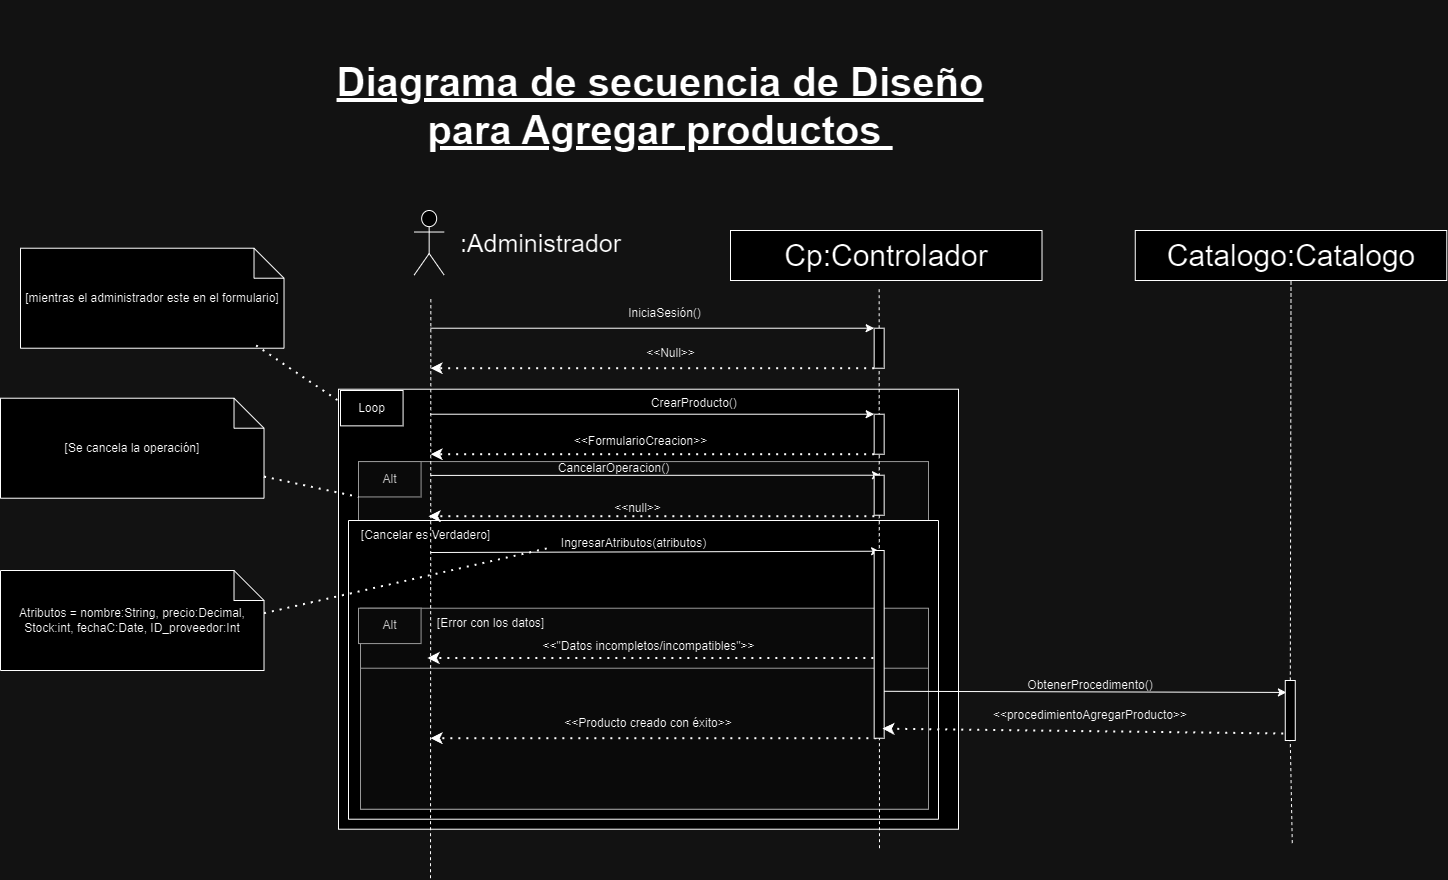

The diagram above was exported from draw.io. Its source (the exported page's mxGraphModel, read from the mxfile embedded in the PNG):
<mxGraphModel dx="-1642" dy="-6128" grid="1" gridSize="10" guides="1" tooltips="1" connect="1" arrows="1" fold="1" page="1" pageScale="1" pageWidth="827" pageHeight="1169" math="0" shadow="0">
  <root>
    <mxCell id="0" />
    <mxCell id="1" parent="0" />
    <mxCell id="13MX7iWmSRfz8cy5cg6i-2010" value="Cp:Controlador" style="rounded=0;whiteSpace=wrap;html=1;fontSize=30;" vertex="1" parent="1">
      <mxGeometry x="4670" y="8370" width="311.5" height="50" as="geometry" />
    </mxCell>
    <mxCell id="13MX7iWmSRfz8cy5cg6i-2011" value="" style="group" connectable="0" vertex="1" parent="1">
      <mxGeometry x="4298" y="8618.72" width="600" height="350" as="geometry" />
    </mxCell>
    <mxCell id="13MX7iWmSRfz8cy5cg6i-2012" value=" " style="rounded=0;whiteSpace=wrap;html=1;" vertex="1" parent="13MX7iWmSRfz8cy5cg6i-2011">
      <mxGeometry x="-20" y="-90" width="620" height="440" as="geometry" />
    </mxCell>
    <mxCell id="13MX7iWmSRfz8cy5cg6i-2013" value="" style="rounded=0;whiteSpace=wrap;html=1;fillColor=#f5f5f5;fontColor=#333333;strokeColor=#666666;" vertex="1" parent="13MX7iWmSRfz8cy5cg6i-2011">
      <mxGeometry y="-17.642857142857146" width="570" height="58.92857142857143" as="geometry" />
    </mxCell>
    <mxCell id="13MX7iWmSRfz8cy5cg6i-2014" value="Alt" style="rounded=0;whiteSpace=wrap;html=1;fillColor=#f5f5f5;fontColor=#333333;strokeColor=#666666;" vertex="1" parent="13MX7iWmSRfz8cy5cg6i-2011">
      <mxGeometry y="-17.642857142857146" width="62.58109090909091" height="35.357142857142854" as="geometry" />
    </mxCell>
    <mxCell id="13MX7iWmSRfz8cy5cg6i-2015" value="CancelarOperacion()" style="text;html=1;align=center;verticalAlign=middle;resizable=0;points=[];autosize=1;strokeColor=none;fillColor=none;" vertex="1" parent="13MX7iWmSRfz8cy5cg6i-2011">
      <mxGeometry x="190" y="-26" width="130" height="30" as="geometry" />
    </mxCell>
    <mxCell id="13MX7iWmSRfz8cy5cg6i-2016" value="" style="endArrow=classic;dashed=1;html=1;dashPattern=1 3;strokeWidth=2;rounded=0;endFill=1;exitX=0;exitY=1;exitDx=0;exitDy=0;" edge="1" parent="13MX7iWmSRfz8cy5cg6i-2011">
      <mxGeometry width="50" height="50" relative="1" as="geometry">
        <mxPoint x="515.8600000000006" y="36.99571428571426" as="sourcePoint" />
        <mxPoint x="69.99618181818187" y="36.99571428571426" as="targetPoint" />
      </mxGeometry>
    </mxCell>
    <mxCell id="13MX7iWmSRfz8cy5cg6i-2017" value="&amp;lt;&amp;lt;null&amp;gt;&amp;gt;" style="text;html=1;align=center;verticalAlign=middle;resizable=0;points=[];autosize=1;strokeColor=none;fillColor=none;" vertex="1" parent="13MX7iWmSRfz8cy5cg6i-2011">
      <mxGeometry x="244" y="14" width="70" height="30" as="geometry" />
    </mxCell>
    <mxCell id="13MX7iWmSRfz8cy5cg6i-2018" value="" style="rounded=0;whiteSpace=wrap;html=1;fillColor=#f5f5f5;fontColor=#333333;strokeColor=#666666;" vertex="1" parent="13MX7iWmSRfz8cy5cg6i-2011">
      <mxGeometry x="2" y="129" width="568" height="201" as="geometry" />
    </mxCell>
    <mxCell id="13MX7iWmSRfz8cy5cg6i-2019" value="&amp;lt;&amp;lt;&quot;Datos incompletos/incompatibles&quot;&amp;gt;&amp;gt;" style="text;html=1;align=center;verticalAlign=middle;resizable=0;points=[];autosize=1;strokeColor=none;fillColor=none;" vertex="1" parent="13MX7iWmSRfz8cy5cg6i-2011">
      <mxGeometry x="170" y="152.42857142857142" width="240" height="30" as="geometry" />
    </mxCell>
    <mxCell id="13MX7iWmSRfz8cy5cg6i-2020" value="" style="endArrow=classic;dashed=1;html=1;dashPattern=1 3;strokeWidth=2;rounded=0;endFill=1;exitX=0;exitY=1;exitDx=0;exitDy=0;" edge="1" parent="13MX7iWmSRfz8cy5cg6i-2011">
      <mxGeometry width="50" height="50" relative="1" as="geometry">
        <mxPoint x="514.8600000000004" y="178.78571428571428" as="sourcePoint" />
        <mxPoint x="68.99618181818182" y="178.78571428571428" as="targetPoint" />
      </mxGeometry>
    </mxCell>
    <mxCell id="13MX7iWmSRfz8cy5cg6i-2021" value="Alt" style="rounded=0;whiteSpace=wrap;html=1;fillColor=#f5f5f5;fontColor=#333333;strokeColor=#666666;" vertex="1" parent="13MX7iWmSRfz8cy5cg6i-2011">
      <mxGeometry y="128.99714285714253" width="62.58109090909091" height="35.357142857142854" as="geometry" />
    </mxCell>
    <mxCell id="13MX7iWmSRfz8cy5cg6i-2022" value="" style="rounded=0;whiteSpace=wrap;html=1;fillColor=#f5f5f5;fontColor=#333333;strokeColor=#666666;" vertex="1" parent="13MX7iWmSRfz8cy5cg6i-2011">
      <mxGeometry x="2" y="189" width="568" height="141" as="geometry" />
    </mxCell>
    <mxCell id="13MX7iWmSRfz8cy5cg6i-2023" value="" style="endArrow=classic;dashed=1;html=1;dashPattern=1 3;strokeWidth=2;rounded=0;endFill=1;exitX=0;exitY=1;exitDx=0;exitDy=0;" edge="1" parent="13MX7iWmSRfz8cy5cg6i-2011">
      <mxGeometry width="50" height="50" relative="1" as="geometry">
        <mxPoint x="517.8600000000006" y="258.9957142857138" as="sourcePoint" />
        <mxPoint x="71.99618181818187" y="258.9957142857138" as="targetPoint" />
      </mxGeometry>
    </mxCell>
    <mxCell id="13MX7iWmSRfz8cy5cg6i-2024" value="&amp;lt;&amp;lt;Producto creado con éxito&amp;gt;&amp;gt;" style="text;html=1;align=center;verticalAlign=middle;whiteSpace=wrap;rounded=0;" vertex="1" parent="13MX7iWmSRfz8cy5cg6i-2011">
      <mxGeometry x="180" y="229" width="220" height="30" as="geometry" />
    </mxCell>
    <mxCell id="13MX7iWmSRfz8cy5cg6i-2025" value="[Error con los datos]" style="text;html=1;align=center;verticalAlign=middle;resizable=0;points=[];autosize=1;strokeColor=none;fillColor=none;" vertex="1" parent="13MX7iWmSRfz8cy5cg6i-2011">
      <mxGeometry x="67" y="129" width="130" height="30" as="geometry" />
    </mxCell>
    <mxCell id="13MX7iWmSRfz8cy5cg6i-2026" value="Loop" style="rounded=0;whiteSpace=wrap;html=1;" vertex="1" parent="13MX7iWmSRfz8cy5cg6i-2011">
      <mxGeometry x="-18" y="-88.7199999999998" width="62.58109090909091" height="35.357142857142854" as="geometry" />
    </mxCell>
    <mxCell id="13MX7iWmSRfz8cy5cg6i-2027" value="" style="endArrow=classic;html=1;rounded=0;entryX=0;entryY=0;entryDx=0;entryDy=0;" edge="1" parent="13MX7iWmSRfz8cy5cg6i-2011">
      <mxGeometry width="50" height="50" relative="1" as="geometry">
        <mxPoint x="72" y="73.2800000000002" as="sourcePoint" />
        <mxPoint x="521.0800000000003" y="71.99857142857141" as="targetPoint" />
      </mxGeometry>
    </mxCell>
    <mxCell id="13MX7iWmSRfz8cy5cg6i-2028" value="[Cancelar es Verdadero]" style="text;html=1;align=center;verticalAlign=middle;resizable=0;points=[];autosize=1;strokeColor=none;fillColor=none;" vertex="1" parent="13MX7iWmSRfz8cy5cg6i-2011">
      <mxGeometry x="-8" y="41.28" width="150" height="30" as="geometry" />
    </mxCell>
    <mxCell id="13MX7iWmSRfz8cy5cg6i-2029" value="IngresarAtributos(atributos)" style="text;html=1;align=center;verticalAlign=middle;resizable=0;points=[];autosize=1;strokeColor=none;fillColor=none;" vertex="1" parent="13MX7iWmSRfz8cy5cg6i-2011">
      <mxGeometry x="190.0036363636364" y="49.071428571428584" width="170" height="30" as="geometry" />
    </mxCell>
    <mxCell id="13MX7iWmSRfz8cy5cg6i-2030" value="" style="swimlane;startSize=0;" vertex="1" parent="13MX7iWmSRfz8cy5cg6i-2011">
      <mxGeometry x="-10" y="41.28" width="590" height="298.72" as="geometry" />
    </mxCell>
    <mxCell id="13MX7iWmSRfz8cy5cg6i-2031" value="" style="shape=umlActor;verticalLabelPosition=bottom;verticalAlign=top;html=1;outlineConnect=0;fontSize=30;" vertex="1" parent="1">
      <mxGeometry x="4353.66" y="8350" width="30" height="64.57" as="geometry" />
    </mxCell>
    <mxCell id="13MX7iWmSRfz8cy5cg6i-2032" value="" style="endArrow=none;html=1;rounded=0;dashed=1;entryX=0.5;entryY=1;entryDx=0;entryDy=0;fontSize=30;" edge="1" parent="1" source="13MX7iWmSRfz8cy5cg6i-2036">
      <mxGeometry width="50" height="50" relative="1" as="geometry">
        <mxPoint x="4813.66" y="9147.720000000001" as="sourcePoint" />
        <mxPoint x="4818.66" y="8425.72" as="targetPoint" />
      </mxGeometry>
    </mxCell>
    <mxCell id="13MX7iWmSRfz8cy5cg6i-2033" value="" style="endArrow=classic;html=1;rounded=0;entryX=0;entryY=0;entryDx=0;entryDy=0;" edge="1" parent="1" target="13MX7iWmSRfz8cy5cg6i-2036">
      <mxGeometry width="50" height="50" relative="1" as="geometry">
        <mxPoint x="4370" y="8467.72" as="sourcePoint" />
        <mxPoint x="4813.66" y="8467.72" as="targetPoint" />
      </mxGeometry>
    </mxCell>
    <mxCell id="13MX7iWmSRfz8cy5cg6i-2034" value="" style="endArrow=classic;dashed=1;html=1;dashPattern=1 3;strokeWidth=2;rounded=0;endFill=1;exitX=0;exitY=1;exitDx=0;exitDy=0;" edge="1" parent="1" source="13MX7iWmSRfz8cy5cg6i-2036">
      <mxGeometry width="50" height="50" relative="1" as="geometry">
        <mxPoint x="4803.66" y="8517.72" as="sourcePoint" />
        <mxPoint x="4370" y="8507.72" as="targetPoint" />
      </mxGeometry>
    </mxCell>
    <mxCell id="13MX7iWmSRfz8cy5cg6i-2035" value="" style="endArrow=none;html=1;rounded=0;dashed=1;entryX=0.5;entryY=1;entryDx=0;entryDy=0;fontSize=30;" edge="1" parent="1" target="13MX7iWmSRfz8cy5cg6i-2036">
      <mxGeometry width="50" height="50" relative="1" as="geometry">
        <mxPoint x="4819" y="8987.720000000001" as="sourcePoint" />
        <mxPoint x="4818.66" y="8425.72" as="targetPoint" />
      </mxGeometry>
    </mxCell>
    <mxCell id="13MX7iWmSRfz8cy5cg6i-2036" value="" style="rounded=0;whiteSpace=wrap;html=1;" vertex="1" parent="1">
      <mxGeometry x="4813.66" y="8467.72" width="10" height="40" as="geometry" />
    </mxCell>
    <mxCell id="13MX7iWmSRfz8cy5cg6i-2037" value="&lt;font style=&quot;font-size: 25px;&quot;&gt;:Administrador&lt;/font&gt;" style="text;html=1;align=center;verticalAlign=middle;resizable=0;points=[];autosize=1;strokeColor=none;fillColor=none;" vertex="1" parent="1">
      <mxGeometry x="4390" y="8362.29" width="180" height="40" as="geometry" />
    </mxCell>
    <mxCell id="13MX7iWmSRfz8cy5cg6i-2038" value="IniciaSesión()" style="text;html=1;align=center;verticalAlign=middle;resizable=0;points=[];autosize=1;strokeColor=none;fillColor=none;" vertex="1" parent="1">
      <mxGeometry x="4553.66" y="8437.72" width="100" height="30" as="geometry" />
    </mxCell>
    <mxCell id="13MX7iWmSRfz8cy5cg6i-2039" value="" style="endArrow=classic;html=1;rounded=0;entryX=0;entryY=0;entryDx=0;entryDy=0;" edge="1" parent="1" target="13MX7iWmSRfz8cy5cg6i-2042">
      <mxGeometry width="50" height="50" relative="1" as="geometry">
        <mxPoint x="4370" y="8553.72" as="sourcePoint" />
        <mxPoint x="4808.66" y="8553.72" as="targetPoint" />
      </mxGeometry>
    </mxCell>
    <mxCell id="13MX7iWmSRfz8cy5cg6i-2040" value="CrearProducto()&amp;nbsp;" style="text;html=1;align=center;verticalAlign=middle;resizable=0;points=[];autosize=1;strokeColor=none;fillColor=none;" vertex="1" parent="1">
      <mxGeometry x="4580" y="8527.72" width="110" height="30" as="geometry" />
    </mxCell>
    <mxCell id="13MX7iWmSRfz8cy5cg6i-2041" value="" style="endArrow=classic;dashed=1;html=1;dashPattern=1 3;strokeWidth=2;rounded=0;endFill=1;exitX=0;exitY=1;exitDx=0;exitDy=0;" edge="1" parent="1" source="13MX7iWmSRfz8cy5cg6i-2042">
      <mxGeometry width="50" height="50" relative="1" as="geometry">
        <mxPoint x="4798.66" y="8603.72" as="sourcePoint" />
        <mxPoint x="4370" y="8593.72" as="targetPoint" />
      </mxGeometry>
    </mxCell>
    <mxCell id="13MX7iWmSRfz8cy5cg6i-2042" value="" style="rounded=0;whiteSpace=wrap;html=1;" vertex="1" parent="1">
      <mxGeometry x="4813.66" y="8553.72" width="10" height="40" as="geometry" />
    </mxCell>
    <mxCell id="13MX7iWmSRfz8cy5cg6i-2043" value="" style="endArrow=none;html=1;rounded=0;dashed=1;entryX=0.5;entryY=1;entryDx=0;entryDy=0;fontSize=30;" edge="1" parent="1">
      <mxGeometry width="50" height="50" relative="1" as="geometry">
        <mxPoint x="4370" y="9017.720000000001" as="sourcePoint" />
        <mxPoint x="4370.34" y="8437.72" as="targetPoint" />
      </mxGeometry>
    </mxCell>
    <mxCell id="13MX7iWmSRfz8cy5cg6i-2044" value="&amp;lt;&amp;lt;Null&amp;gt;&amp;gt;" style="text;html=1;align=center;verticalAlign=middle;resizable=0;points=[];autosize=1;strokeColor=none;fillColor=none;" vertex="1" parent="1">
      <mxGeometry x="4575" y="8477.72" width="70" height="30" as="geometry" />
    </mxCell>
    <mxCell id="13MX7iWmSRfz8cy5cg6i-2045" value="&amp;lt;&amp;lt;FormularioCreacion&amp;gt;&amp;gt;" style="text;html=1;align=center;verticalAlign=middle;resizable=0;points=[];autosize=1;strokeColor=none;fillColor=none;" vertex="1" parent="1">
      <mxGeometry x="4500" y="8565.72" width="160" height="30" as="geometry" />
    </mxCell>
    <mxCell id="13MX7iWmSRfz8cy5cg6i-2046" value="" style="endArrow=none;dashed=1;html=1;dashPattern=1 3;strokeWidth=2;rounded=0;exitX=0;exitY=0;exitDx=263.51;exitDy=65;exitPerimeter=0;entryX=0.005;entryY=0.651;entryDx=0;entryDy=0;entryPerimeter=0;" edge="1" parent="1" target="13MX7iWmSRfz8cy5cg6i-2029">
      <mxGeometry width="50" height="50" relative="1" as="geometry">
        <mxPoint x="4203.509999999999" y="8752.72" as="sourcePoint" />
        <mxPoint x="4400" y="8737.72" as="targetPoint" />
      </mxGeometry>
    </mxCell>
    <mxCell id="13MX7iWmSRfz8cy5cg6i-2047" value="" style="rounded=0;whiteSpace=wrap;html=1;" vertex="1" parent="1">
      <mxGeometry x="4813.66" y="8690" width="10" height="187.72" as="geometry" />
    </mxCell>
    <mxCell id="13MX7iWmSRfz8cy5cg6i-2048" value="" style="endArrow=classic;html=1;rounded=0;exitX=0;exitY=0.25;exitDx=0;exitDy=0;" edge="1" parent="1">
      <mxGeometry width="50" height="50" relative="1" as="geometry">
        <mxPoint x="4370" y="8614.916428571429" as="sourcePoint" />
        <mxPoint x="4820" y="8614.72" as="targetPoint" />
      </mxGeometry>
    </mxCell>
    <mxCell id="13MX7iWmSRfz8cy5cg6i-2049" value="" style="rounded=0;whiteSpace=wrap;html=1;" vertex="1" parent="1">
      <mxGeometry x="4813.66" y="8614.72" width="10" height="40" as="geometry" />
    </mxCell>
    <mxCell id="13MX7iWmSRfz8cy5cg6i-2050" value="[Se cancela la operación]" style="shape=note;whiteSpace=wrap;html=1;backgroundOutline=1;darkOpacity=0.05;" vertex="1" parent="1">
      <mxGeometry x="3940" y="8537.72" width="263.51" height="100" as="geometry" />
    </mxCell>
    <mxCell id="13MX7iWmSRfz8cy5cg6i-2051" value="" style="endArrow=none;dashed=1;html=1;dashPattern=1 3;strokeWidth=2;rounded=0;entryX=0;entryY=1;entryDx=0;entryDy=0;" edge="1" parent="1" source="13MX7iWmSRfz8cy5cg6i-2050" target="13MX7iWmSRfz8cy5cg6i-2014">
      <mxGeometry width="50" height="50" relative="1" as="geometry">
        <mxPoint x="4209" y="8837.720000000001" as="sourcePoint" />
        <mxPoint x="4480" y="8792.72" as="targetPoint" />
      </mxGeometry>
    </mxCell>
    <mxCell id="13MX7iWmSRfz8cy5cg6i-2052" value="[mientras el administrador este en el formulario]" style="shape=note;whiteSpace=wrap;html=1;backgroundOutline=1;darkOpacity=0.05;" vertex="1" parent="1">
      <mxGeometry x="3960" y="8387.72" width="263.51" height="100" as="geometry" />
    </mxCell>
    <mxCell id="13MX7iWmSRfz8cy5cg6i-2053" value="" style="endArrow=none;dashed=1;html=1;dashPattern=1 3;strokeWidth=2;rounded=0;exitX=0.894;exitY=0.972;exitDx=0;exitDy=0;exitPerimeter=0;" edge="1" parent="1" source="13MX7iWmSRfz8cy5cg6i-2052" target="13MX7iWmSRfz8cy5cg6i-2012">
      <mxGeometry width="50" height="50" relative="1" as="geometry">
        <mxPoint x="4180" y="8487.72" as="sourcePoint" />
        <mxPoint x="4295" y="8539.72" as="targetPoint" />
      </mxGeometry>
    </mxCell>
    <mxCell id="13MX7iWmSRfz8cy5cg6i-2054" value="Diagrama de secuencia de Diseño&lt;div&gt;para Agregar productos&amp;nbsp;&lt;br&gt;&lt;/div&gt;" style="text;strokeColor=none;align=center;fillColor=none;html=1;verticalAlign=middle;whiteSpace=wrap;rounded=0;fontStyle=5;fontSize=40;" vertex="1" parent="1">
      <mxGeometry x="4250" y="8140" width="700" height="210" as="geometry" />
    </mxCell>
    <mxCell id="13MX7iWmSRfz8cy5cg6i-2055" value="Catalogo:Catalogo" style="rounded=0;whiteSpace=wrap;html=1;fontSize=30;" vertex="1" parent="1">
      <mxGeometry x="5074.7699999999995" y="8370" width="311.5" height="50" as="geometry" />
    </mxCell>
    <mxCell id="13MX7iWmSRfz8cy5cg6i-2056" value="&amp;lt;&amp;lt;procedimientoAgregar&lt;span style=&quot;background-color: initial;&quot;&gt;Producto&amp;gt;&amp;gt;&lt;/span&gt;" style="text;strokeColor=none;align=center;fillColor=none;html=1;verticalAlign=middle;whiteSpace=wrap;rounded=0;" vertex="1" parent="1">
      <mxGeometry x="4929.999999999999" y="8840" width="200" height="30" as="geometry" />
    </mxCell>
    <mxCell id="13MX7iWmSRfz8cy5cg6i-2057" value="ObtenerProcedimento()" style="text;strokeColor=none;align=center;fillColor=none;html=1;verticalAlign=middle;whiteSpace=wrap;rounded=0;" vertex="1" parent="1">
      <mxGeometry x="4929.999999999999" y="8810" width="200" height="30" as="geometry" />
    </mxCell>
    <mxCell id="13MX7iWmSRfz8cy5cg6i-2058" value="" style="endArrow=none;html=1;rounded=0;dashed=1;entryX=0.5;entryY=1;entryDx=0;entryDy=0;fontSize=30;" edge="1" parent="1" source="13MX7iWmSRfz8cy5cg6i-2062" target="13MX7iWmSRfz8cy5cg6i-2055">
      <mxGeometry width="50" height="50" relative="1" as="geometry">
        <mxPoint x="5231.7699999999995" y="8982.58620689655" as="sourcePoint" />
        <mxPoint x="5229.7699999999995" y="8600" as="targetPoint" />
      </mxGeometry>
    </mxCell>
    <mxCell id="13MX7iWmSRfz8cy5cg6i-2059" value="" style="endArrow=classic;html=1;rounded=0;entryX=0.113;entryY=0.199;entryDx=0;entryDy=0;exitX=1;exitY=0.75;exitDx=0;exitDy=0;entryPerimeter=0;" edge="1" parent="1" source="13MX7iWmSRfz8cy5cg6i-2047" target="13MX7iWmSRfz8cy5cg6i-2062">
      <mxGeometry width="50" height="50" relative="1" as="geometry">
        <mxPoint x="4839.57" y="8860" as="sourcePoint" />
        <mxPoint x="5221.07" y="8856" as="targetPoint" />
      </mxGeometry>
    </mxCell>
    <mxCell id="13MX7iWmSRfz8cy5cg6i-2060" value=" " style="endArrow=classic;dashed=1;html=1;dashPattern=1 3;strokeWidth=2;rounded=0;endFill=1;entryX=0.824;entryY=0.949;entryDx=0;entryDy=0;entryPerimeter=0;" edge="1" parent="1" target="13MX7iWmSRfz8cy5cg6i-2047">
      <mxGeometry width="50" height="50" relative="1" as="geometry">
        <mxPoint x="5222.7699999999995" y="8873" as="sourcePoint" />
        <mxPoint x="4840.57" y="8870" as="targetPoint" />
      </mxGeometry>
    </mxCell>
    <mxCell id="13MX7iWmSRfz8cy5cg6i-2061" value="" style="endArrow=none;html=1;rounded=0;dashed=1;entryX=0.5;entryY=1;entryDx=0;entryDy=0;fontSize=30;" edge="1" parent="1" target="13MX7iWmSRfz8cy5cg6i-2062">
      <mxGeometry width="50" height="50" relative="1" as="geometry">
        <mxPoint x="5231.7699999999995" y="8982.58620689655" as="sourcePoint" />
        <mxPoint x="5231" y="8420" as="targetPoint" />
      </mxGeometry>
    </mxCell>
    <mxCell id="13MX7iWmSRfz8cy5cg6i-2062" value=" " style="rounded=0;whiteSpace=wrap;html=1;" vertex="1" parent="1">
      <mxGeometry x="5224.7699999999995" y="8820" width="10" height="60" as="geometry" />
    </mxCell>
    <mxCell id="13MX7iWmSRfz8cy5cg6i-2063" value="Atributos = nombre:String, precio:Decimal, Stock:int, fechaC:Date, ID_proveedor:Int" style="shape=note;whiteSpace=wrap;html=1;backgroundOutline=1;darkOpacity=0.05;" vertex="1" parent="1">
      <mxGeometry x="3940" y="8710" width="263.51" height="100" as="geometry" />
    </mxCell>
  </root>
</mxGraphModel>